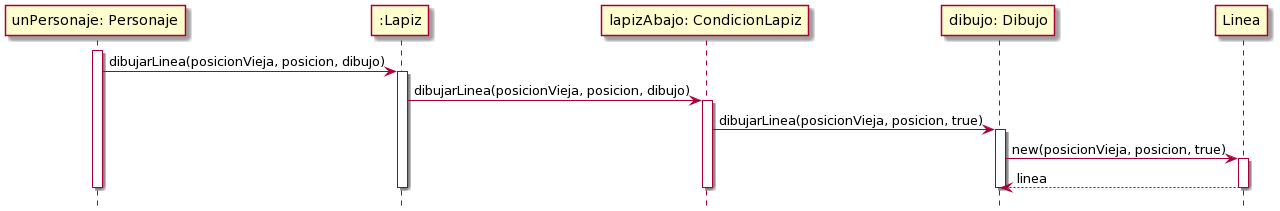

The diagram above was rendered by PlantUML. Its source (embedded in the PNG):
@startuml
hide footbox

participant "unPersonaje: Personaje" as Personaje
participant ":Lapiz" as Lapiz
participant "lapizAbajo: CondicionLapiz" as CondicionLapiz
participant "dibujo: Dibujo" as Dibujo

activate Personaje
Personaje -> Lapiz : dibujarLinea(posicionVieja, posicion, dibujo)
activate Lapiz
Lapiz -> CondicionLapiz : dibujarLinea(posicionVieja, posicion, dibujo)
activate CondicionLapiz
CondicionLapiz -> Dibujo : dibujarLinea(posicionVieja, posicion, true)
activate Dibujo
Dibujo -> Linea : new(posicionVieja, posicion, true)
activate Linea
Dibujo <-- Linea : linea
deactivate Linea
deactivate Dibujo
deactivate CondicionLapiz
deactivate Lapiz
deactivate Personaje
@enduml